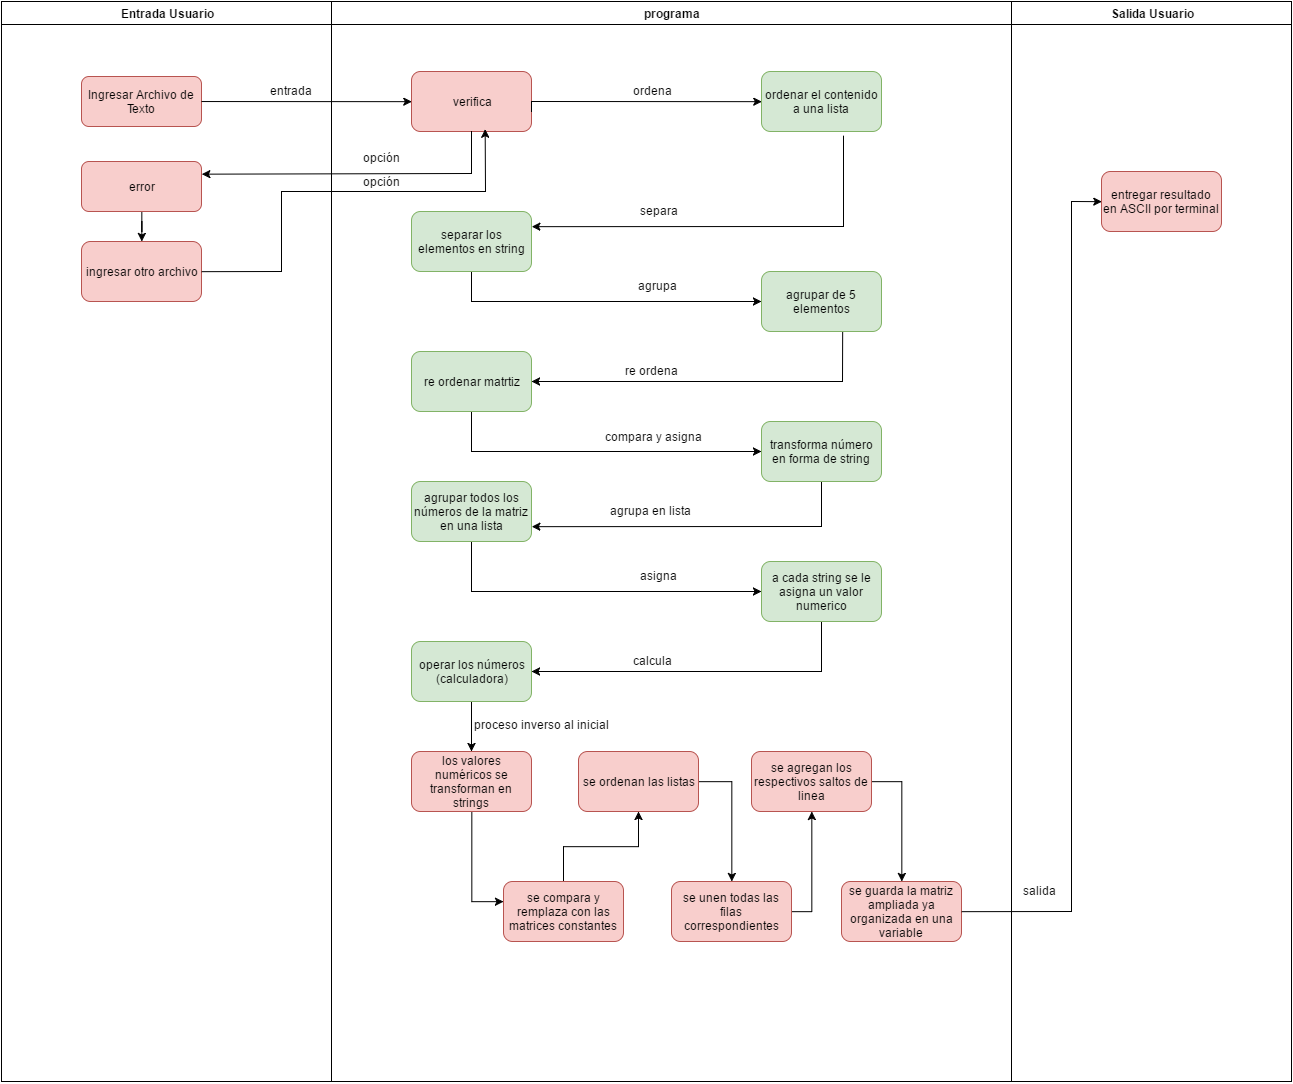

The diagram above was exported from draw.io. Its source (the exported page's mxGraphModel, read from the mxfile embedded in the PNG):
<mxGraphModel dx="678" dy="419" grid="1" gridSize="10" guides="1" tooltips="1" connect="1" arrows="1" fold="1" page="0" pageScale="1" pageWidth="1169" pageHeight="826" background="#ffffff" math="0" shadow="0">
  <root>
    <mxCell id="0" style=";html=1;" />
    <mxCell id="1" style=";html=1;" parent="0" />
    <mxCell id="2" value="Entrada Usuario" style="swimlane;whiteSpace=wrap;html=1;" parent="1" vertex="1">
      <mxGeometry x="20" y="20" width="330" height="1080" as="geometry" />
    </mxCell>
    <mxCell id="44" value="Ingresar Archivo de Texto" style="whiteSpace=wrap;html=1;fillColor=#f8cecc;strokeColor=#b85450;rounded=1;" parent="2" vertex="1">
      <mxGeometry x="80" y="75" width="120" height="50" as="geometry" />
    </mxCell>
    <mxCell id="48" value="ingresar otro archivo" style="whiteSpace=wrap;html=1;fillColor=#f8cecc;strokeColor=#b85450;rounded=1;" parent="2" vertex="1">
      <mxGeometry x="80" y="240" width="120" height="60" as="geometry" />
    </mxCell>
    <mxCell id="116" value="" style="edgeStyle=orthogonalEdgeStyle;rounded=0;html=1;jettySize=auto;orthogonalLoop=1;" edge="1" parent="2" source="56" target="48">
      <mxGeometry relative="1" as="geometry" />
    </mxCell>
    <mxCell id="56" value="error" style="whiteSpace=wrap;html=1;fillColor=#f8cecc;strokeColor=#b85450;rounded=1;" parent="2" vertex="1">
      <mxGeometry x="80" y="160" width="120" height="50" as="geometry" />
    </mxCell>
    <mxCell id="113" value="entrada" style="text;html=1;resizable=0;points=[];autosize=1;align=left;verticalAlign=top;spacingTop=-4;" vertex="1" parent="2">
      <mxGeometry x="267" y="80" width="60" height="20" as="geometry" />
    </mxCell>
    <mxCell id="3" value="programa" style="swimlane;whiteSpace=wrap;html=1;startSize=23;" parent="1" vertex="1">
      <mxGeometry x="350" y="20" width="680" height="1080" as="geometry" />
    </mxCell>
    <mxCell id="47" value="verifica" style="whiteSpace=wrap;html=1;fillColor=#f8cecc;strokeColor=#b85450;rounded=1;" parent="3" vertex="1">
      <mxGeometry x="80" y="70" width="120" height="60" as="geometry" />
    </mxCell>
    <mxCell id="64" value="" style="edgeStyle=none;rounded=0;html=1;jettySize=auto;orthogonalLoop=1;exitX=0.683;exitY=1.067;entryX=1;entryY=0.25;exitPerimeter=0;" parent="3" source="61" target="63" edge="1">
      <mxGeometry relative="1" as="geometry">
        <mxPoint x="180" y="245" as="targetPoint" />
        <Array as="points">
          <mxPoint x="512" y="225" />
        </Array>
      </mxGeometry>
    </mxCell>
    <mxCell id="61" value="ordenar el contenido a una lista" style="whiteSpace=wrap;html=1;fillColor=#d5e8d4;strokeColor=#82b366;rounded=1;" parent="3" vertex="1">
      <mxGeometry x="430" y="70" width="120" height="60" as="geometry" />
    </mxCell>
    <mxCell id="66" value="" style="edgeStyle=none;rounded=0;html=1;jettySize=auto;orthogonalLoop=1;" parent="3" source="63" target="65" edge="1">
      <mxGeometry relative="1" as="geometry">
        <Array as="points">
          <mxPoint x="140" y="300" />
        </Array>
      </mxGeometry>
    </mxCell>
    <mxCell id="63" value="separar los elementos en string" style="whiteSpace=wrap;html=1;fillColor=#d5e8d4;strokeColor=#82b366;rounded=1;" parent="3" vertex="1">
      <mxGeometry x="80" y="210" width="120" height="60" as="geometry" />
    </mxCell>
    <mxCell id="68" value="" style="edgeStyle=none;rounded=0;html=1;jettySize=auto;orthogonalLoop=1;exitX=0.675;exitY=1;exitPerimeter=0;" parent="3" source="65" target="67" edge="1">
      <mxGeometry relative="1" as="geometry">
        <Array as="points">
          <mxPoint x="511" y="380" />
        </Array>
      </mxGeometry>
    </mxCell>
    <mxCell id="65" value="agrupar de 5 elementos" style="whiteSpace=wrap;html=1;fillColor=#d5e8d4;strokeColor=#82b366;rounded=1;" parent="3" vertex="1">
      <mxGeometry x="430" y="270" width="120" height="60" as="geometry" />
    </mxCell>
    <mxCell id="70" value="" style="edgeStyle=none;rounded=0;html=1;jettySize=auto;orthogonalLoop=1;" parent="3" source="67" target="69" edge="1">
      <mxGeometry relative="1" as="geometry">
        <Array as="points">
          <mxPoint x="140" y="450" />
        </Array>
      </mxGeometry>
    </mxCell>
    <mxCell id="67" value="re ordenar matrtiz" style="whiteSpace=wrap;html=1;fillColor=#d5e8d4;strokeColor=#82b366;rounded=1;" parent="3" vertex="1">
      <mxGeometry x="80" y="350" width="120" height="60" as="geometry" />
    </mxCell>
    <mxCell id="72" value="" style="edgeStyle=none;rounded=0;html=1;jettySize=auto;orthogonalLoop=1;entryX=1;entryY=0.75;" parent="3" source="69" target="71" edge="1">
      <mxGeometry relative="1" as="geometry">
        <Array as="points">
          <mxPoint x="490" y="525" />
        </Array>
      </mxGeometry>
    </mxCell>
    <mxCell id="69" value="transforma número en forma de string" style="whiteSpace=wrap;html=1;fillColor=#d5e8d4;strokeColor=#82b366;rounded=1;" parent="3" vertex="1">
      <mxGeometry x="430" y="420" width="120" height="60" as="geometry" />
    </mxCell>
    <mxCell id="74" value="" style="edgeStyle=none;rounded=0;html=1;jettySize=auto;orthogonalLoop=1;" parent="3" source="71" target="73" edge="1">
      <mxGeometry relative="1" as="geometry">
        <Array as="points">
          <mxPoint x="140" y="590" />
        </Array>
      </mxGeometry>
    </mxCell>
    <mxCell id="71" value="agrupar todos los números de la matriz en una lista" style="whiteSpace=wrap;html=1;fillColor=#d5e8d4;strokeColor=#82b366;rounded=1;" parent="3" vertex="1">
      <mxGeometry x="80" y="480" width="120" height="60" as="geometry" />
    </mxCell>
    <mxCell id="77" value="" style="edgeStyle=none;rounded=0;html=1;jettySize=auto;orthogonalLoop=1;" parent="3" source="73" target="76" edge="1">
      <mxGeometry relative="1" as="geometry">
        <Array as="points">
          <mxPoint x="490" y="670" />
        </Array>
      </mxGeometry>
    </mxCell>
    <mxCell id="73" value="a cada string se le asigna un valor numerico" style="whiteSpace=wrap;html=1;fillColor=#d5e8d4;strokeColor=#82b366;rounded=1;" parent="3" vertex="1">
      <mxGeometry x="430" y="560" width="120" height="60" as="geometry" />
    </mxCell>
    <mxCell id="79" value="" style="edgeStyle=none;rounded=0;html=1;jettySize=auto;orthogonalLoop=1;" parent="3" source="76" target="78" edge="1">
      <mxGeometry relative="1" as="geometry">
        <Array as="points">
          <mxPoint x="140" y="750" />
        </Array>
      </mxGeometry>
    </mxCell>
    <mxCell id="76" value="operar los números&lt;div&gt;(calculadora)&lt;/div&gt;" style="whiteSpace=wrap;html=1;fillColor=#d5e8d4;strokeColor=#82b366;rounded=1;" parent="3" vertex="1">
      <mxGeometry x="80" y="640" width="120" height="60" as="geometry" />
    </mxCell>
    <mxCell id="97" value="" style="edgeStyle=orthogonalEdgeStyle;rounded=0;html=1;jettySize=auto;orthogonalLoop=1;" edge="1" parent="3" source="78" target="96">
      <mxGeometry relative="1" as="geometry">
        <Array as="points">
          <mxPoint x="140" y="900" />
        </Array>
      </mxGeometry>
    </mxCell>
    <mxCell id="78" value="los valores numéricos se transforman en strings" style="whiteSpace=wrap;html=1;fillColor=#f8cecc;strokeColor=#b85450;rounded=1;" parent="3" vertex="1">
      <mxGeometry x="80" y="750" width="120" height="60" as="geometry" />
    </mxCell>
    <mxCell id="101" value="" style="edgeStyle=orthogonalEdgeStyle;rounded=0;html=1;jettySize=auto;orthogonalLoop=1;" edge="1" parent="3" source="96" target="100">
      <mxGeometry relative="1" as="geometry" />
    </mxCell>
    <mxCell id="96" value="se compara y remplaza con las matrices constantes" style="whiteSpace=wrap;html=1;fillColor=#f8cecc;strokeColor=#b85450;rounded=1;" vertex="1" parent="3">
      <mxGeometry x="172" y="880" width="120" height="60" as="geometry" />
    </mxCell>
    <mxCell id="103" value="" style="edgeStyle=orthogonalEdgeStyle;rounded=0;html=1;jettySize=auto;orthogonalLoop=1;exitX=1;exitY=0.5;" edge="1" parent="3" source="100" target="102">
      <mxGeometry relative="1" as="geometry">
        <Array as="points">
          <mxPoint x="400" y="780" />
        </Array>
      </mxGeometry>
    </mxCell>
    <mxCell id="100" value="se ordenan las listas" style="whiteSpace=wrap;html=1;fillColor=#f8cecc;strokeColor=#b85450;rounded=1;" vertex="1" parent="3">
      <mxGeometry x="247" y="750" width="120" height="60" as="geometry" />
    </mxCell>
    <mxCell id="105" value="" style="edgeStyle=orthogonalEdgeStyle;rounded=0;html=1;jettySize=auto;orthogonalLoop=1;exitX=1;exitY=0.5;" edge="1" parent="3" source="102" target="104">
      <mxGeometry relative="1" as="geometry">
        <Array as="points">
          <mxPoint x="480" y="910" />
        </Array>
      </mxGeometry>
    </mxCell>
    <mxCell id="102" value="se unen todas las filas correspondientes" style="whiteSpace=wrap;html=1;fillColor=#f8cecc;strokeColor=#b85450;rounded=1;" vertex="1" parent="3">
      <mxGeometry x="340" y="880" width="120" height="60" as="geometry" />
    </mxCell>
    <mxCell id="107" value="" style="edgeStyle=orthogonalEdgeStyle;rounded=0;html=1;jettySize=auto;orthogonalLoop=1;exitX=1;exitY=0.5;" edge="1" parent="3" source="104" target="106">
      <mxGeometry relative="1" as="geometry">
        <Array as="points">
          <mxPoint x="570" y="780" />
        </Array>
      </mxGeometry>
    </mxCell>
    <mxCell id="104" value="se agregan los respectivos saltos de linea" style="whiteSpace=wrap;html=1;fillColor=#f8cecc;strokeColor=#b85450;rounded=1;" vertex="1" parent="3">
      <mxGeometry x="420" y="750" width="120" height="60" as="geometry" />
    </mxCell>
    <mxCell id="106" value="se guarda la matriz ampliada ya organizada en una variable" style="whiteSpace=wrap;html=1;fillColor=#f8cecc;strokeColor=#b85450;rounded=1;" vertex="1" parent="3">
      <mxGeometry x="510" y="880" width="120" height="60" as="geometry" />
    </mxCell>
    <mxCell id="60" value="" style="edgeStyle=none;rounded=0;html=1;jettySize=auto;orthogonalLoop=1;entryX=0;entryY=0.5;" parent="3" target="61" edge="1">
      <mxGeometry relative="1" as="geometry">
        <mxPoint x="200" y="110" as="sourcePoint" />
        <mxPoint x="150" y="210" as="targetPoint" />
        <Array as="points">
          <mxPoint x="200" y="100" />
        </Array>
      </mxGeometry>
    </mxCell>
    <mxCell id="82" value="opción" style="text;html=1;resizable=0;points=[];autosize=1;align=left;verticalAlign=top;spacingTop=-4;" vertex="1" parent="3">
      <mxGeometry x="30" y="147" width="50" height="20" as="geometry" />
    </mxCell>
    <mxCell id="83" value="opción" style="text;html=1;" vertex="1" parent="3">
      <mxGeometry x="30" y="167" width="40" height="25" as="geometry" />
    </mxCell>
    <mxCell id="87" value="ordena" style="text;html=1;resizable=0;points=[];autosize=1;align=left;verticalAlign=top;spacingTop=-4;" vertex="1" parent="3">
      <mxGeometry x="300" y="80" width="50" height="20" as="geometry" />
    </mxCell>
    <mxCell id="90" value="re ordena" style="text;html=1;resizable=0;points=[];autosize=1;align=left;verticalAlign=top;spacingTop=-4;" vertex="1" parent="3">
      <mxGeometry x="292" y="360" width="70" height="20" as="geometry" />
    </mxCell>
    <mxCell id="91" value="agrupa en lista" style="text;html=1;resizable=0;points=[];autosize=1;align=left;verticalAlign=top;spacingTop=-4;" vertex="1" parent="3">
      <mxGeometry x="277" y="500" width="100" height="20" as="geometry" />
    </mxCell>
    <mxCell id="112" value="proceso inverso al inicial" style="text;html=1;resizable=0;points=[];autosize=1;align=left;verticalAlign=top;spacingTop=-4;" vertex="1" parent="3">
      <mxGeometry x="141" y="714" width="150" height="20" as="geometry" />
    </mxCell>
    <mxCell id="4" value="Salida Usuario" style="swimlane;whiteSpace=wrap;html=1;" parent="1" vertex="1">
      <mxGeometry x="1030" y="20" width="280" height="1080" as="geometry" />
    </mxCell>
    <mxCell id="81" value="entregar resultado en ASCII por terminal" style="whiteSpace=wrap;html=1;fillColor=#f8cecc;strokeColor=#b85450;rounded=1;" parent="4" vertex="1">
      <mxGeometry x="90" y="170" width="120" height="60" as="geometry" />
    </mxCell>
    <mxCell id="111" value="salida" style="text;html=1;resizable=0;points=[];autosize=1;align=left;verticalAlign=top;spacingTop=-4;" vertex="1" parent="4">
      <mxGeometry x="10" y="880" width="50" height="20" as="geometry" />
    </mxCell>
    <mxCell id="46" style="edgeStyle=none;rounded=0;html=1;jettySize=auto;orthogonalLoop=1;entryX=0;entryY=0.5;" parent="1" source="44" target="47" edge="1">
      <mxGeometry relative="1" as="geometry">
        <mxPoint x="360" y="120" as="targetPoint" />
      </mxGeometry>
    </mxCell>
    <mxCell id="49" value="" style="edgeStyle=none;rounded=0;html=1;jettySize=auto;orthogonalLoop=1;entryX=1;entryY=0.25;" parent="1" source="47" target="56" edge="1">
      <mxGeometry relative="1" as="geometry">
        <Array as="points">
          <mxPoint x="490" y="192" />
        </Array>
      </mxGeometry>
    </mxCell>
    <mxCell id="59" value="" style="edgeStyle=none;rounded=0;html=1;jettySize=auto;orthogonalLoop=1;entryX=0.614;entryY=0.961;entryPerimeter=0;exitX=1;exitY=0.5;" parent="1" target="47" edge="1" source="48">
      <mxGeometry relative="1" as="geometry">
        <mxPoint x="220" y="210" as="sourcePoint" />
        <mxPoint x="400" y="238" as="targetPoint" />
        <Array as="points">
          <mxPoint x="300" y="290" />
          <mxPoint x="300" y="210" />
          <mxPoint x="504" y="210" />
        </Array>
      </mxGeometry>
    </mxCell>
    <mxCell id="80" value="" style="edgeStyle=none;rounded=0;html=1;jettySize=auto;orthogonalLoop=1;entryX=0;entryY=0.5;exitX=1;exitY=0.5;" parent="1" source="106" target="81" edge="1">
      <mxGeometry relative="1" as="geometry">
        <mxPoint x="1030" y="200" as="targetPoint" />
        <Array as="points">
          <mxPoint x="1090" y="930" />
          <mxPoint x="1090" y="220" />
        </Array>
        <mxPoint x="980" y="920" as="sourcePoint" />
      </mxGeometry>
    </mxCell>
    <mxCell id="86" value="&lt;span&gt;compara y asigna&lt;/span&gt;" style="text;html=1;resizable=0;points=[];autosize=1;align=left;verticalAlign=top;spacingTop=-4;" vertex="1" parent="1">
      <mxGeometry x="622" y="446" width="110" height="20" as="geometry" />
    </mxCell>
    <mxCell id="88" value="separa" style="text;html=1;resizable=0;points=[];autosize=1;align=left;verticalAlign=top;spacingTop=-4;" vertex="1" parent="1">
      <mxGeometry x="657" y="220" width="50" height="20" as="geometry" />
    </mxCell>
    <mxCell id="89" value="agrupa" style="text;html=1;resizable=0;points=[];autosize=1;align=left;verticalAlign=top;spacingTop=-4;" vertex="1" parent="1">
      <mxGeometry x="655" y="295" width="50" height="20" as="geometry" />
    </mxCell>
    <mxCell id="94" value="asigna" style="text;html=1;resizable=0;points=[];autosize=1;align=left;verticalAlign=top;spacingTop=-4;" vertex="1" parent="1">
      <mxGeometry x="657" y="585" width="50" height="20" as="geometry" />
    </mxCell>
    <mxCell id="95" value="calcula" style="text;html=1;resizable=0;points=[];autosize=1;align=left;verticalAlign=top;spacingTop=-4;" vertex="1" parent="1">
      <mxGeometry x="650" y="670" width="50" height="20" as="geometry" />
    </mxCell>
  </root>
</mxGraphModel>